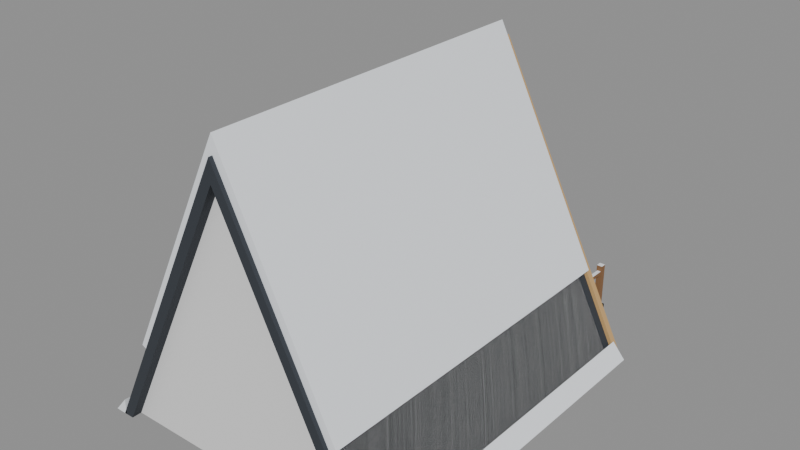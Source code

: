 # Source: a_frame_cabin.blend  (saved by Blender 5.0.119; exported with 4.5.12 LTS)
import bpy
from mathutils import Matrix  # noqa: F401  (used for matrix-valued properties, if any)

bpy.ops.wm.read_factory_settings(use_empty=True)
scene = bpy.context.scene
scene.name = 'Scene'

# ---- materials (node trees are filled in below, after node groups)
mat_roof = bpy.data.materials.new('roof')
mat_roof.diffuse_color = (0.0331, 0.03955, 0.04971, 1.0)
mat_roof.roughness = 0.9
mat_snow = bpy.data.materials.new('snow')
mat_snow.diffuse_color = (0.8796, 0.9131, 0.956, 1.0)
mat_snow.roughness = 0.9
mat_wood_dark = bpy.data.materials.new('wood_dark')
mat_wood_dark.diffuse_color = (0.06848, 0.03434, 0.01938, 1.0)
mat_wood_dark.roughness = 0.9
mat_wood = bpy.data.materials.new('wood')
mat_wood.diffuse_color = (0.2582, 0.1301, 0.05613, 1.0)
mat_wood.roughness = 0.9
mat_wood_light = bpy.data.materials.new('wood_light')
mat_wood_light.diffuse_color = (0.5711, 0.3564, 0.147, 1.0)
mat_wood_light.roughness = 0.9
mat_cabin_trim = bpy.data.materials.new('cabin_trim')
mat_cabin_trim.diffuse_color = (0.7231, 0.7913, 0.8714, 1.0)
mat_cabin_trim.roughness = 0.9
mat_iron = bpy.data.materials.new('iron')
mat_iron.diffuse_color = (0.02416, 0.02732, 0.0331, 1.0)
mat_iron.roughness = 0.9
mat_window = bpy.data.materials.new('window')
mat_window.diffuse_color = (0.3325, 0.552, 0.7231, 1.0)
mat_window.roughness = 0.9

# ---- material node trees
mat_roof.use_nodes = True; mat_roof.node_tree.nodes.clear()
_N = mat_roof.node_tree.nodes; _L = mat_roof.node_tree.links
n0 = _N.new('ShaderNodeBsdfPrincipled'); n0.name = 'Principled BSDF'; n0.location = (-200, 100)
n0.inputs[0].default_value = (0.0331, 0.03955, 0.04971, 1.0)
n0.inputs[2].default_value = 0.9
n0.inputs[27].default_value = (0.0, 0.0, 0.0, 1.0)
n1 = _N.new('ShaderNodeOutputMaterial'); n1.name = 'Material Output'; n1.location = (200, 100)
_L.new(n0.outputs[0], n1.inputs[0])
n1.is_active_output = True
mat_snow.use_nodes = True; mat_snow.node_tree.nodes.clear()
_N = mat_snow.node_tree.nodes; _L = mat_snow.node_tree.links
n0 = _N.new('ShaderNodeBsdfPrincipled'); n0.name = 'Principled BSDF'; n0.location = (-200, 100)
n0.inputs[0].default_value = (0.8796, 0.9131, 0.956, 1.0)
n0.inputs[2].default_value = 0.9
n0.inputs[27].default_value = (0.0, 0.0, 0.0, 1.0)
n1 = _N.new('ShaderNodeOutputMaterial'); n1.name = 'Material Output'; n1.location = (200, 100)
_L.new(n0.outputs[0], n1.inputs[0])
n1.is_active_output = True
mat_wood_dark.use_nodes = True; mat_wood_dark.node_tree.nodes.clear()
_N = mat_wood_dark.node_tree.nodes; _L = mat_wood_dark.node_tree.links
n0 = _N.new('ShaderNodeBsdfPrincipled'); n0.name = 'Principled BSDF'; n0.location = (-200, 100)
n0.inputs[0].default_value = (0.06848, 0.03434, 0.01938, 1.0)
n0.inputs[2].default_value = 0.9
n0.inputs[27].default_value = (0.0, 0.0, 0.0, 1.0)
n1 = _N.new('ShaderNodeOutputMaterial'); n1.name = 'Material Output'; n1.location = (200, 100)
_L.new(n0.outputs[0], n1.inputs[0])
n1.is_active_output = True
mat_wood.use_nodes = True; mat_wood.node_tree.nodes.clear()
_N = mat_wood.node_tree.nodes; _L = mat_wood.node_tree.links
n0 = _N.new('ShaderNodeBsdfPrincipled'); n0.name = 'Principled BSDF'; n0.location = (-200, 100)
n0.inputs[0].default_value = (0.2582, 0.1301, 0.05613, 1.0)
n0.inputs[2].default_value = 0.9
n0.inputs[27].default_value = (0.0, 0.0, 0.0, 1.0)
n1 = _N.new('ShaderNodeOutputMaterial'); n1.name = 'Material Output'; n1.location = (200, 100)
_L.new(n0.outputs[0], n1.inputs[0])
n1.is_active_output = True
mat_wood_light.use_nodes = True; mat_wood_light.node_tree.nodes.clear()
_N = mat_wood_light.node_tree.nodes; _L = mat_wood_light.node_tree.links
n0 = _N.new('ShaderNodeBsdfPrincipled'); n0.name = 'Principled BSDF'; n0.location = (-200, 100)
n0.inputs[0].default_value = (0.5711, 0.3564, 0.147, 1.0)
n0.inputs[2].default_value = 0.9
n0.inputs[27].default_value = (0.0, 0.0, 0.0, 1.0)
n1 = _N.new('ShaderNodeOutputMaterial'); n1.name = 'Material Output'; n1.location = (200, 100)
_L.new(n0.outputs[0], n1.inputs[0])
n1.is_active_output = True
mat_cabin_trim.use_nodes = True; mat_cabin_trim.node_tree.nodes.clear()
_N = mat_cabin_trim.node_tree.nodes; _L = mat_cabin_trim.node_tree.links
n0 = _N.new('ShaderNodeBsdfPrincipled'); n0.name = 'Principled BSDF'; n0.location = (-200, 100)
n0.inputs[0].default_value = (0.7231, 0.7913, 0.8714, 1.0)
n0.inputs[2].default_value = 0.9
n0.inputs[27].default_value = (0.0, 0.0, 0.0, 1.0)
n1 = _N.new('ShaderNodeOutputMaterial'); n1.name = 'Material Output'; n1.location = (200, 100)
_L.new(n0.outputs[0], n1.inputs[0])
n1.is_active_output = True
mat_iron.use_nodes = True; mat_iron.node_tree.nodes.clear()
_N = mat_iron.node_tree.nodes; _L = mat_iron.node_tree.links
n0 = _N.new('ShaderNodeBsdfPrincipled'); n0.name = 'Principled BSDF'; n0.location = (-200, 100)
n0.inputs[0].default_value = (0.02416, 0.02732, 0.0331, 1.0)
n0.inputs[2].default_value = 0.9
n0.inputs[27].default_value = (0.0, 0.0, 0.0, 1.0)
n1 = _N.new('ShaderNodeOutputMaterial'); n1.name = 'Material Output'; n1.location = (200, 100)
_L.new(n0.outputs[0], n1.inputs[0])
n1.is_active_output = True
mat_window.use_nodes = True; mat_window.node_tree.nodes.clear()
_N = mat_window.node_tree.nodes; _L = mat_window.node_tree.links
n0 = _N.new('ShaderNodeBsdfPrincipled'); n0.name = 'Principled BSDF'; n0.location = (-200, 100)
n0.inputs[0].default_value = (0.3325, 0.552, 0.7231, 1.0)
n0.inputs[2].default_value = 0.9
n0.inputs[27].default_value = (0.0, 0.0, 0.0, 1.0)
n1 = _N.new('ShaderNodeOutputMaterial'); n1.name = 'Material Output'; n1.location = (200, 100)
_L.new(n0.outputs[0], n1.inputs[0])
n1.is_active_output = True

# ---- meshes
me_body = bpy.data.meshes.new('Body')
me_body.from_pydata([(-3.0, -3.7, 0.0), (0.0, -3.7, 6.0), (0.0, -3.7, 5.553), (-2.776, -3.7, 0.0), (-3.0, 3.75, 0.0), (0.0, 3.75, 6.0), (0.0, 3.75, 5.553), (-2.776, 3.75, 0.0), (-2.16, -3.62, 1.68), (0.0, -3.62, 6.0), (0.0, -3.62, 6.358), (-2.303, -3.62, 1.752), (-2.16, 3.67, 1.68), (0.0, 3.67, 6.0), (0.0, 3.67, 6.358), (-2.303, 3.67, 1.752), (-3.22, -3.7, 0.0), (-2.95, -3.7, 0.0), (-2.95, -3.7, 0.32), (-3.22, 3.75, 0.0), (-2.95, 3.75, 0.0), (-2.95, 3.75, 0.32), (3.0, -3.7, 0.0), (0.0, -3.7, 6.0), (0.0, -3.7, 5.553), (2.776, -3.7, 0.0), (3.0, 3.75, 0.0), (0.0, 3.75, 6.0), (0.0, 3.75, 5.553), (2.776, 3.75, 0.0), (2.16, -3.62, 1.68), (0.0, -3.62, 6.0), (0.0, -3.62, 6.358), (2.303, -3.62, 1.752), (2.16, 3.67, 1.68), (0.0, 3.67, 6.0), (0.0, 3.67, 6.358), (2.303, 3.67, 1.752), (3.22, -3.7, 0.0), (2.95, -3.7, 0.0), (2.95, -3.7, 0.32), (3.22, 3.75, 0.0), (2.95, 3.75, 0.0), (2.95, 3.75, 0.32), (-2.9, -3.45, 0.0), (2.9, -3.45, 0.0), (0.0, -3.45, 5.8), (-2.9, -3.3, 0.0), (2.9, -3.3, 0.0), (0.0, -3.3, 5.8)], [], [(0, 1, 5, 4), (1, 2, 6, 5), (2, 3, 7, 6), (3, 0, 4, 7), (3, 2, 1, 0), (4, 5, 6, 7), (12, 13, 9, 8), (13, 14, 10, 9), (14, 15, 11, 10), (15, 12, 8, 11), (8, 9, 10, 11), (15, 14, 13, 12), (19, 20, 17, 16), (20, 21, 18, 17), (21, 19, 16, 18), (16, 17, 18), (21, 20, 19), (26, 27, 23, 22), (27, 28, 24, 23), (28, 29, 25, 24), (29, 26, 22, 25), (22, 23, 24, 25), (29, 28, 27, 26), (30, 31, 35, 34), (31, 32, 36, 35), (32, 33, 37, 36), (33, 30, 34, 37), (33, 32, 31, 30), (34, 35, 36, 37), (38, 39, 42, 41), (39, 40, 43, 42), (40, 38, 41, 43), (40, 39, 38), (41, 42, 43), (47, 48, 45, 44), (48, 49, 46, 45), (49, 47, 44, 46), (44, 45, 46), (49, 48, 47)])
me_body.polygons.foreach_set('material_index', [0, 0, 0, 0, 0, 0, 1, 1, 1, 1, 1, 1, 1, 1, 1, 1, 1, 0, 0, 0, 0, 0, 0, 1, 1, 1, 1, 1, 1, 1, 1, 1, 1, 1, 2, 2, 2, 2, 2])
me_body.materials.append(mat_roof)
me_body.materials.append(mat_snow)
me_body.materials.append(mat_wood_dark)
me_body.update()
me_front = bpy.data.meshes.new('Front')
me_front.from_pydata([(-2.9, 3.33, 0.0), (2.9, 3.33, 0.0), (0.0, 3.33, 5.8), (-2.9, 3.45, 0.0), (2.9, 3.45, 0.0), (0.0, 3.45, 5.8), (-2.235, 3.45, 0.25), (-2.165, 3.45, 0.25), (-2.235, 3.47, 0.25), (-2.165, 3.47, 0.25), (-2.235, 3.45, 1.2), (-2.165, 3.45, 1.2), (-2.235, 3.47, 1.2), (-2.165, 3.47, 1.2), (-1.585, 3.45, 0.25), (-1.515, 3.45, 0.25), (-1.585, 3.47, 0.25), (-1.515, 3.47, 0.25), (-1.585, 3.45, 2.5), (-1.515, 3.45, 2.5), (-1.585, 3.47, 2.5), (-1.515, 3.47, 2.5), (-0.685, 3.45, 0.25), (-0.615, 3.45, 0.25), (-0.685, 3.47, 0.25), (-0.615, 3.47, 0.25), (-0.685, 3.45, 2.34), (-0.615, 3.45, 2.34), (-0.685, 3.47, 2.34), (-0.615, 3.47, 2.34), (-0.685, 3.45, 3.66), (-0.615, 3.45, 3.66), (-0.685, 3.47, 3.66), (-0.615, 3.47, 3.66), (-0.685, 3.45, 4.3), (-0.615, 3.45, 4.3), (-0.685, 3.47, 4.3), (-0.615, 3.47, 4.3), (0.365, 3.45, 2.33), (0.435, 3.45, 2.33), (0.365, 3.47, 2.33), (0.435, 3.47, 2.33), (0.365, 3.45, 4.8), (0.435, 3.45, 4.8), (0.365, 3.47, 4.8), (0.435, 3.47, 4.8), (1.515, 3.45, 0.25), (1.585, 3.45, 0.25), (1.515, 3.47, 0.25), (1.585, 3.47, 0.25), (1.515, 3.45, 2.5), (1.585, 3.45, 2.5), (1.515, 3.47, 2.5), (1.585, 3.47, 2.5), (2.165, 3.45, 0.25), (2.235, 3.45, 0.25), (2.165, 3.47, 0.25), (2.235, 3.47, 0.25), (2.165, 3.45, 1.2), (2.235, 3.45, 1.2), (2.165, 3.47, 1.2), (2.235, 3.47, 1.2), (-3.077, 3.686, 0.02854), (-2.963, 3.686, 0.0), (-2.963, 3.814, 0.0), (-3.077, 3.814, 0.02854), (-0.05688, 3.686, 6.049), (0.05688, 3.686, 5.991), (0.05688, 3.814, 5.991), (-0.05688, 3.814, 6.049), (3.077, 3.826, 0.02854), (2.963, 3.826, 0.0), (2.963, 3.698, 0.0), (3.077, 3.698, 0.02854), (0.05688, 3.826, 6.049), (-0.05688, 3.826, 5.991), (-0.05688, 3.698, 5.991), (0.05688, 3.698, 6.049), (-0.85, 3.45, 3.9), (0.85, 3.45, 3.9), (-0.85, 3.59, 3.9), (0.85, 3.59, 3.9), (-0.85, 3.45, 4.08), (0.85, 3.45, 4.08), (-0.85, 3.59, 4.08), (0.85, 3.59, 4.08), (0.15, 3.46, 0.25), (1.05, 3.46, 0.25), (1.05, 3.46, 2.25), (0.15, 3.46, 2.25), (0.07, 3.45, 0.25), (0.15, 3.45, 0.25), (0.07, 3.49, 0.25), (0.15, 3.49, 0.25), (0.07, 3.45, 2.33), (0.15, 3.45, 2.33), (0.07, 3.49, 2.33), (0.15, 3.49, 2.33), (1.05, 3.45, 0.25), (1.13, 3.45, 0.25), (1.05, 3.49, 0.25), (1.13, 3.49, 0.25), (1.05, 3.45, 2.33), (1.13, 3.45, 2.33), (1.05, 3.49, 2.33), (1.13, 3.49, 2.33), (0.15, 3.45, 2.25), (1.05, 3.45, 2.25), (0.15, 3.49, 2.25), (1.05, 3.49, 2.25), (0.15, 3.45, 2.33), (1.05, 3.45, 2.33), (0.15, 3.49, 2.33), (1.05, 3.49, 2.33), (0.88, 3.46, 1.2), (0.94, 3.46, 1.2), (0.88, 3.5, 1.2), (0.94, 3.5, 1.2), (0.88, 3.46, 1.3), (0.94, 3.46, 1.3), (0.88, 3.5, 1.3), (0.94, 3.5, 1.3)], [], [(3, 4, 1, 0), (4, 5, 2, 1), (5, 3, 0, 2), (0, 1, 2), (5, 4, 3), (6, 8, 9, 7), (10, 11, 13, 12), (8, 12, 13, 9), (6, 10, 12, 8), (7, 9, 13, 11), (14, 16, 17, 15), (18, 19, 21, 20), (16, 20, 21, 17), (14, 18, 20, 16), (15, 17, 21, 19), (22, 24, 25, 23), (26, 27, 29, 28), (24, 28, 29, 25), (22, 26, 28, 24), (23, 25, 29, 27), (30, 32, 33, 31), (34, 35, 37, 36), (32, 36, 37, 33), (30, 34, 36, 32), (31, 33, 37, 35), (38, 40, 41, 39), (42, 43, 45, 44), (40, 44, 45, 41), (38, 42, 44, 40), (39, 41, 45, 43), (46, 48, 49, 47), (50, 51, 53, 52), (48, 52, 53, 49), (46, 50, 52, 48), (47, 49, 53, 51), (54, 56, 57, 55), (58, 59, 61, 60), (56, 60, 61, 57), (54, 58, 60, 56), (55, 57, 61, 59), (62, 63, 67, 66), (63, 64, 68, 67), (64, 65, 69, 68), (65, 62, 66, 69), (65, 64, 63, 62), (66, 67, 68, 69), (70, 71, 75, 74), (71, 72, 76, 75), (72, 73, 77, 76), (73, 70, 74, 77), (73, 72, 71, 70), (74, 75, 76, 77), (78, 80, 81, 79), (82, 83, 85, 84), (80, 84, 85, 81), (78, 82, 84, 80), (79, 81, 85, 83), (89, 88, 87, 86), (90, 92, 93, 91), (94, 95, 97, 96), (92, 96, 97, 93), (90, 94, 96, 92), (91, 93, 97, 95), (98, 100, 101, 99), (102, 103, 105, 104), (100, 104, 105, 101), (98, 102, 104, 100), (99, 101, 105, 103), (106, 108, 109, 107), (110, 111, 113, 112), (108, 112, 113, 109), (106, 110, 112, 108), (107, 109, 113, 111), (114, 116, 117, 115), (118, 119, 121, 120), (116, 120, 121, 117), (114, 118, 120, 116), (115, 117, 121, 119)])
me_front.polygons.foreach_set('material_index', [0, 0, 0, 0, 0, 1, 1, 1, 1, 1, 1, 1, 1, 1, 1, 1, 1, 1, 1, 1, 1, 1, 1, 1, 1, 1, 1, 1, 1, 1, 1, 1, 1, 1, 1, 1, 1, 1, 1, 1, 2, 2, 2, 2, 2, 2, 2, 2, 2, 2, 2, 2, 2, 2, 2, 2, 2, 1, 3, 3, 3, 3, 3, 3, 3, 3, 3, 3, 3, 3, 3, 3, 3, 4, 4, 4, 4, 4])
me_front.materials.append(mat_wood)
me_front.materials.append(mat_wood_dark)
me_front.materials.append(mat_wood_light)
me_front.materials.append(mat_cabin_trim)
me_front.materials.append(mat_iron)
me_front.update()
me_windowsfront = bpy.data.meshes.new('WindowsFront')
me_windowsfront.from_pydata([(-1.2, 3.46, 2.5), (-0.2, 3.46, 2.5), (-0.2, 3.46, 3.5), (-1.2, 3.46, 3.5), (-1.28, 3.45, 2.42), (-1.2, 3.45, 2.42), (-1.28, 3.49, 2.42), (-1.2, 3.49, 2.42), (-1.28, 3.45, 3.58), (-1.2, 3.45, 3.58), (-1.28, 3.49, 3.58), (-1.2, 3.49, 3.58), (-0.2, 3.45, 2.42), (-0.12, 3.45, 2.42), (-0.2, 3.49, 2.42), (-0.12, 3.49, 2.42), (-0.2, 3.45, 3.58), (-0.12, 3.45, 3.58), (-0.2, 3.49, 3.58), (-0.12, 3.49, 3.58), (-1.2, 3.45, 3.5), (-0.2, 3.45, 3.5), (-1.2, 3.49, 3.5), (-0.2, 3.49, 3.5), (-1.2, 3.45, 3.58), (-0.2, 3.45, 3.58), (-1.2, 3.49, 3.58), (-0.2, 3.49, 3.58), (-1.2, 3.45, 2.42), (-0.2, 3.45, 2.42), (-1.2, 3.49, 2.42), (-0.2, 3.49, 2.42), (-1.2, 3.45, 2.5), (-0.2, 3.45, 2.5), (-1.2, 3.49, 2.5), (-0.2, 3.49, 2.5), (-0.72, 3.45, 2.5), (-0.68, 3.45, 2.5), (-0.72, 3.475, 2.5), (-0.68, 3.475, 2.5), (-0.72, 3.45, 3.5), (-0.68, 3.45, 3.5), (-0.72, 3.475, 3.5), (-0.68, 3.475, 3.5), (-1.2, 3.45, 2.98), (-0.2, 3.45, 2.98), (-1.2, 3.475, 2.98), (-0.2, 3.475, 2.98), (-1.2, 3.45, 3.02), (-0.2, 3.45, 3.02), (-1.2, 3.475, 3.02), (-0.2, 3.475, 3.02)], [], [(3, 2, 1, 0), (4, 6, 7, 5), (8, 9, 11, 10), (6, 10, 11, 7), (4, 8, 10, 6), (5, 7, 11, 9), (12, 14, 15, 13), (16, 17, 19, 18), (14, 18, 19, 15), (12, 16, 18, 14), (13, 15, 19, 17), (20, 22, 23, 21), (24, 25, 27, 26), (22, 26, 27, 23), (20, 24, 26, 22), (21, 23, 27, 25), (28, 30, 31, 29), (32, 33, 35, 34), (30, 34, 35, 31), (28, 32, 34, 30), (29, 31, 35, 33), (36, 38, 39, 37), (40, 41, 43, 42), (38, 42, 43, 39), (36, 40, 42, 38), (37, 39, 43, 41), (44, 46, 47, 45), (48, 49, 51, 50), (46, 50, 51, 47), (44, 48, 50, 46), (45, 47, 51, 49)])
me_windowsfront.polygons.foreach_set('material_index', [0, 1, 1, 1, 1, 1, 1, 1, 1, 1, 1, 1, 1, 1, 1, 1, 1, 1, 1, 1, 1, 1, 1, 1, 1, 1, 1, 1, 1, 1, 1])
me_windowsfront.materials.append(mat_window)
me_windowsfront.materials.append(mat_cabin_trim)
me_windowsfront.update()
me_deck = bpy.data.meshes.new('Deck')
me_deck.from_pydata([(-2.0, 3.4, 0.0), (2.0, 3.4, 0.0), (-2.0, 5.0, 0.0), (2.0, 5.0, 0.0), (-2.0, 3.4, 0.25), (2.0, 3.4, 0.25), (-2.0, 5.0, 0.25), (2.0, 5.0, 0.25), (-2.0, 3.74, 0.25), (2.0, 3.74, 0.25), (-2.0, 3.76, 0.25), (2.0, 3.76, 0.25), (-2.0, 3.74, 0.255), (2.0, 3.74, 0.255), (-2.0, 3.76, 0.255), (2.0, 3.76, 0.255), (-2.0, 3.99, 0.25), (2.0, 3.99, 0.25), (-2.0, 4.01, 0.25), (2.0, 4.01, 0.25), (-2.0, 3.99, 0.255), (2.0, 3.99, 0.255), (-2.0, 4.01, 0.255), (2.0, 4.01, 0.255), (-2.0, 4.24, 0.25), (2.0, 4.24, 0.25), (-2.0, 4.26, 0.25), (2.0, 4.26, 0.25), (-2.0, 4.24, 0.255), (2.0, 4.24, 0.255), (-2.0, 4.26, 0.255), (2.0, 4.26, 0.255), (-2.0, 4.49, 0.25), (2.0, 4.49, 0.25), (-2.0, 4.51, 0.25), (2.0, 4.51, 0.25), (-2.0, 4.49, 0.255), (2.0, 4.49, 0.255), (-2.0, 4.51, 0.255), (2.0, 4.51, 0.255), (-2.0, 4.74, 0.25), (2.0, 4.74, 0.25), (-2.0, 4.76, 0.25), (2.0, 4.76, 0.25), (-2.0, 4.74, 0.255), (2.0, 4.74, 0.255), (-2.0, 4.76, 0.255), (2.0, 4.76, 0.255), (-1.96, 4.84, 0.25), (-1.84, 4.84, 0.25), (-1.96, 4.96, 0.25), (-1.84, 4.96, 0.25), (-1.96, 4.84, 1.2), (-1.84, 4.84, 1.2), (-1.96, 4.96, 1.2), (-1.84, 4.96, 1.2), (-1.94, 3.5, 1.0), (-1.86, 3.5, 1.0), (-1.94, 4.84, 1.0), (-1.86, 4.84, 1.0), (-1.94, 3.5, 1.08), (-1.86, 3.5, 1.08), (-1.94, 4.84, 1.08), (-1.86, 4.84, 1.08), (1.84, 4.84, 0.25), (1.96, 4.84, 0.25), (1.84, 4.96, 0.25), (1.96, 4.96, 0.25), (1.84, 4.84, 1.2), (1.96, 4.84, 1.2), (1.84, 4.96, 1.2), (1.96, 4.96, 1.2), (1.86, 3.5, 1.0), (1.94, 3.5, 1.0), (1.86, 4.84, 1.0), (1.94, 4.84, 1.0), (1.86, 3.5, 1.08), (1.94, 3.5, 1.08), (1.86, 4.84, 1.08), (1.94, 4.84, 1.08), (-1.84, 4.86, 1.0), (-0.3, 4.86, 1.0), (-1.84, 4.94, 1.0), (-0.3, 4.94, 1.0), (-1.84, 4.86, 1.08), (-0.3, 4.86, 1.08), (-1.84, 4.94, 1.08), (-0.3, 4.94, 1.08)], [], [(4, 5, 7, 6), (0, 1, 5, 4), (2, 6, 7, 3), (0, 4, 6, 2), (1, 3, 7, 5), (12, 13, 15, 14), (8, 9, 13, 12), (10, 14, 15, 11), (8, 12, 14, 10), (9, 11, 15, 13), (20, 21, 23, 22), (16, 17, 21, 20), (18, 22, 23, 19), (16, 20, 22, 18), (17, 19, 23, 21), (28, 29, 31, 30), (24, 25, 29, 28), (26, 30, 31, 27), (24, 28, 30, 26), (25, 27, 31, 29), (36, 37, 39, 38), (32, 33, 37, 36), (34, 38, 39, 35), (32, 36, 38, 34), (33, 35, 39, 37), (44, 45, 47, 46), (40, 41, 45, 44), (42, 46, 47, 43), (40, 44, 46, 42), (41, 43, 47, 45), (52, 53, 55, 54), (48, 49, 53, 52), (50, 54, 55, 51), (48, 52, 54, 50), (49, 51, 55, 53), (56, 58, 59, 57), (60, 61, 63, 62), (56, 57, 61, 60), (58, 62, 63, 59), (56, 60, 62, 58), (57, 59, 63, 61), (68, 69, 71, 70), (64, 65, 69, 68), (66, 70, 71, 67), (64, 68, 70, 66), (65, 67, 71, 69), (72, 74, 75, 73), (76, 77, 79, 78), (72, 73, 77, 76), (74, 78, 79, 75), (72, 76, 78, 74), (73, 75, 79, 77), (80, 82, 83, 81), (84, 85, 87, 86), (80, 81, 85, 84), (82, 86, 87, 83), (80, 84, 86, 82), (81, 83, 87, 85)])
me_deck.polygons.foreach_set('material_index', [0, 0, 0, 0, 0, 1, 1, 1, 1, 1, 1, 1, 1, 1, 1, 1, 1, 1, 1, 1, 1, 1, 1, 1, 1, 1, 1, 1, 1, 1, 2, 0, 0, 0, 0, 0, 2, 0, 0, 0, 0, 2, 0, 0, 0, 0, 0, 2, 0, 0, 0, 0, 0, 2, 0, 0, 0, 0])
me_deck.materials.append(mat_wood)
me_deck.materials.append(mat_wood_dark)
me_deck.materials.append(mat_snow)
me_deck.update()
me_colbody_convcolonly = bpy.data.meshes.new('ColBody-convcolonly')
me_colbody_convcolonly.from_pydata([(-3.0, -3.5, 0.0), (3.0, -3.5, 0.0), (0.0, -3.5, 6.0), (-3.0, 3.5, 0.0), (3.0, 3.5, 0.0), (0.0, 3.5, 6.0)], [], [(0, 1, 2), (3, 5, 4), (0, 3, 4, 1), (1, 4, 5, 2), (0, 2, 5, 3)])
me_colbody_convcolonly.update()
me_coldeck_convcolonly = bpy.data.meshes.new('ColDeck-convcolonly')
me_coldeck_convcolonly.from_pydata([(-2.0, 3.5, 0.0), (2.0, 3.5, 0.0), (-2.0, 5.0, 0.0), (2.0, 5.0, 0.0), (-2.0, 3.5, 0.25), (2.0, 3.5, 0.25), (-2.0, 5.0, 0.25), (2.0, 5.0, 0.25)], [], [(0, 2, 3, 1), (4, 5, 7, 6), (0, 1, 5, 4), (2, 6, 7, 3), (0, 4, 6, 2), (1, 3, 7, 5)])
me_coldeck_convcolonly.update()

# ---- objects
ob_body = bpy.data.objects.new('Body', me_body)
ob_front = bpy.data.objects.new('Front', me_front)
ob_windowsfront = bpy.data.objects.new('WindowsFront', me_windowsfront)
ob_deck = bpy.data.objects.new('Deck', me_deck)
ob_colbody_convcolonly = bpy.data.objects.new('ColBody-convcolonly', me_colbody_convcolonly)
ob_coldeck_convcolonly = bpy.data.objects.new('ColDeck-convcolonly', me_coldeck_convcolonly)

# ---- transforms, parenting, visibility, modifiers, constraints
ob_body.location = (0.0, 0.0, 0.0)
ob_front.location = (0.0, 0.0, 0.0)
ob_windowsfront.parent = ob_front
ob_windowsfront.location = (0.0, 0.0, 0.0)
ob_deck.location = (0.0, 0.0, 0.0)
ob_colbody_convcolonly.location = (0.0, 0.0, 0.0)
ob_coldeck_convcolonly.location = (0.0, 0.0, 0.0)

# ---- collection membership
scene.collection.objects.link(ob_body)
scene.collection.objects.link(ob_front)
scene.collection.objects.link(ob_windowsfront)
scene.collection.objects.link(ob_deck)
scene.collection.objects.link(ob_colbody_convcolonly)
scene.collection.objects.link(ob_coldeck_convcolonly)

# ---- scene / render settings (as saved in the file)
scene.frame_start = 1; scene.frame_end = 250; scene.frame_set(1)
scene.render.engine = 'BLENDER_EEVEE_NEXT'
scene.render.bake_bias = 0.0
scene.render.bake_samples = 0
scene.cycles.sampling_pattern = 'TABULATED_SOBOL'
scene.eevee.use_volume_custom_range = False
bpy.context.view_layer.update()

# ---- added for rendering (the .blend has no active camera and no usable light): camera, sun + grey world if the file has none
cam_auto = bpy.data.cameras.new('AutoCamera')
cam_auto.lens = 50.0
cam_auto.sensor_width = 36.0
cam_auto.clip_end = 1000.0
ob_auto_camera = bpy.data.objects.new('AutoCamera', cam_auto)
scene.collection.objects.link(ob_auto_camera)
ob_auto_camera.location = (11.6146, -13.2875, 12.4706)
ob_auto_camera.rotation_euler = (1.09748, -7.21219e-08, 0.694738)
scene.camera = ob_auto_camera
light_auto_sun = bpy.data.lights.new('AutoSun', 'SUN')
light_auto_sun.energy = 3.0
light_auto_sun.angle = 0.0523599
ob_auto_sun = bpy.data.objects.new('AutoSun', light_auto_sun)
scene.collection.objects.link(ob_auto_sun)
ob_auto_sun.rotation_euler = (0.872665, 0.174533, 0.523599)
if scene.world is None:
    world_auto = bpy.data.worlds.new('AutoWorld')
    world_auto.color = (0.3, 0.3, 0.3)
    scene.world = world_auto
bpy.context.view_layer.update()
